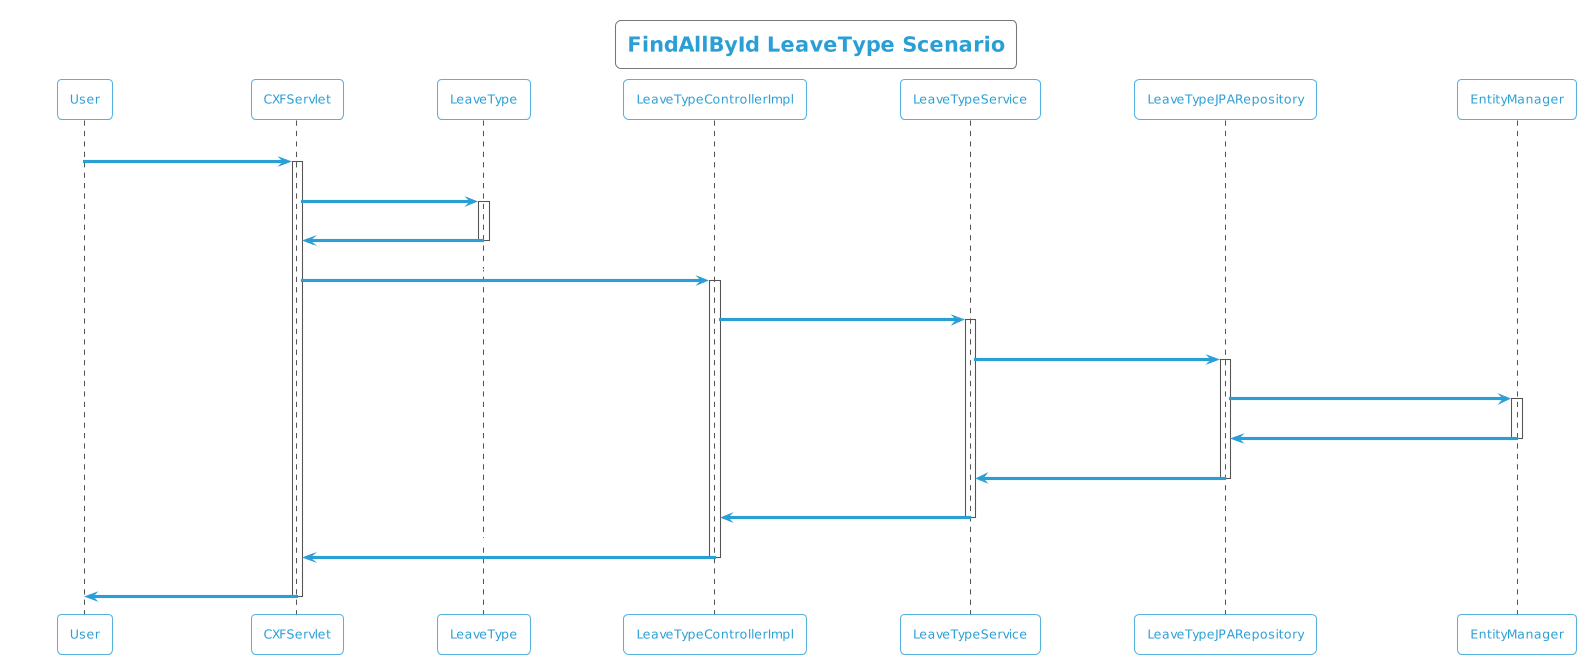

The diagram above was rendered by PlantUML. Its source (embedded in the PNG):
@startuml
!theme cyborg-outline
title FindAllById LeaveType Scenario
participant User
User -> CXFServlet: GET, LeaveType
activate CXFServlet
CXFServlet -> LeaveType: << findAllById >>
activate LeaveType
LeaveType -> CXFServlet: << instance >>
deactivate LeaveType
CXFServlet -> LeaveTypeControllerImpl: findAllById(:List<LeaveType> id)
activate LeaveTypeControllerImpl
LeaveTypeControllerImpl -> LeaveTypeService: findAllById(:List<LeaveType> id)
activate LeaveTypeService
LeaveTypeService -> LeaveTypeJPARepository: findAllById(:List<LeaveType> id)
activate LeaveTypeJPARepository
LeaveTypeJPARepository -> EntityManager: response(:List<LeaveType>findAllById)
activate EntityManager
EntityManager -> LeaveTypeJPARepository: << persisted List LeaveType >>
deactivate EntityManager
LeaveTypeJPARepository -> LeaveTypeService: << persisted List LeaveType >>
deactivate LeaveTypeJPARepository
LeaveTypeService -> LeaveTypeControllerImpl: << persisted List LeaveType >>
deactivate LeaveTypeService
LeaveTypeControllerImpl -> CXFServlet: << persisted List LeaveType >>
deactivate LeaveTypeControllerImpl
CXFServlet -> User: marshalled LeaveType XML
deactivate CXFServlet
@enduml